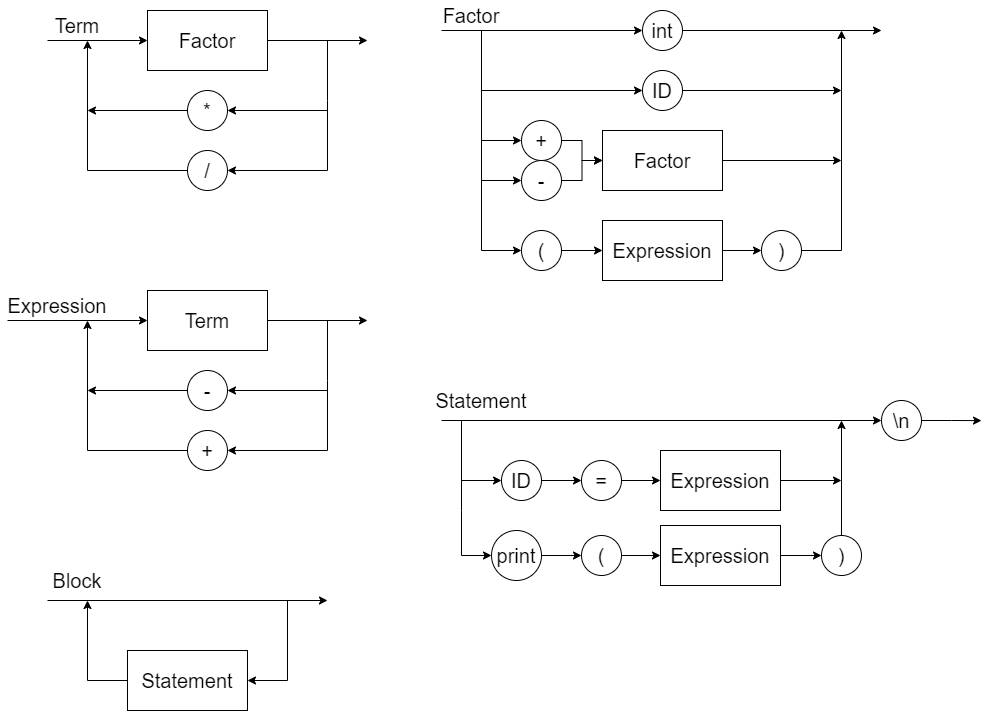

The diagram above was exported from draw.io. Its source (the exported page's mxGraphModel, read from the mxfile embedded in the PNG):
<mxGraphModel dx="1050" dy="619" grid="1" gridSize="10" guides="1" tooltips="1" connect="1" arrows="1" fold="1" page="1" pageScale="1" pageWidth="827" pageHeight="1169" math="0" shadow="0">
  <root>
    <mxCell id="0" />
    <mxCell id="1" parent="0" />
    <mxCell id="wZ4uVhTdER7KhhpailcE-1" value="int" style="ellipse;whiteSpace=wrap;html=1;fontSize=20;" parent="1" vertex="1">
      <mxGeometry x="655" y="80" width="40" height="40" as="geometry" />
    </mxCell>
    <mxCell id="wZ4uVhTdER7KhhpailcE-2" value="ID" style="ellipse;whiteSpace=wrap;html=1;fontSize=20;" parent="1" vertex="1">
      <mxGeometry x="655" y="140" width="40" height="40" as="geometry" />
    </mxCell>
    <mxCell id="wZ4uVhTdER7KhhpailcE-3" value="&lt;font style=&quot;font-size: 20px;&quot;&gt;Factor&lt;/font&gt;" style="rounded=0;whiteSpace=wrap;html=1;" parent="1" vertex="1">
      <mxGeometry x="615" y="200" width="120" height="60" as="geometry" />
    </mxCell>
    <mxCell id="wZ4uVhTdER7KhhpailcE-14" style="edgeStyle=orthogonalEdgeStyle;rounded=0;orthogonalLoop=1;jettySize=auto;html=1;exitX=1;exitY=0.5;exitDx=0;exitDy=0;" parent="1" source="wZ4uVhTdER7KhhpailcE-4" target="wZ4uVhTdER7KhhpailcE-3" edge="1">
      <mxGeometry relative="1" as="geometry" />
    </mxCell>
    <mxCell id="wZ4uVhTdER7KhhpailcE-4" value="-" style="ellipse;whiteSpace=wrap;html=1;fontSize=20;" parent="1" vertex="1">
      <mxGeometry x="534" y="230" width="40" height="40" as="geometry" />
    </mxCell>
    <mxCell id="wZ4uVhTdER7KhhpailcE-12" style="edgeStyle=orthogonalEdgeStyle;rounded=0;orthogonalLoop=1;jettySize=auto;html=1;exitX=1;exitY=0.5;exitDx=0;exitDy=0;entryX=0;entryY=0.5;entryDx=0;entryDy=0;" parent="1" source="wZ4uVhTdER7KhhpailcE-5" target="wZ4uVhTdER7KhhpailcE-3" edge="1">
      <mxGeometry relative="1" as="geometry" />
    </mxCell>
    <mxCell id="wZ4uVhTdER7KhhpailcE-5" value="+" style="ellipse;whiteSpace=wrap;html=1;fontSize=20;" parent="1" vertex="1">
      <mxGeometry x="534" y="190" width="40" height="40" as="geometry" />
    </mxCell>
    <mxCell id="wZ4uVhTdER7KhhpailcE-16" style="edgeStyle=orthogonalEdgeStyle;rounded=0;orthogonalLoop=1;jettySize=auto;html=1;exitX=1;exitY=0.5;exitDx=0;exitDy=0;entryX=0;entryY=0.5;entryDx=0;entryDy=0;" parent="1" source="wZ4uVhTdER7KhhpailcE-7" target="wZ4uVhTdER7KhhpailcE-8" edge="1">
      <mxGeometry relative="1" as="geometry" />
    </mxCell>
    <mxCell id="wZ4uVhTdER7KhhpailcE-7" value="&lt;font style=&quot;font-size: 20px;&quot;&gt;Expression&lt;/font&gt;" style="rounded=0;whiteSpace=wrap;html=1;" parent="1" vertex="1">
      <mxGeometry x="615" y="290" width="120" height="60" as="geometry" />
    </mxCell>
    <mxCell id="wZ4uVhTdER7KhhpailcE-8" value=")" style="ellipse;whiteSpace=wrap;html=1;fontSize=20;" parent="1" vertex="1">
      <mxGeometry x="774" y="300" width="40" height="40" as="geometry" />
    </mxCell>
    <mxCell id="wZ4uVhTdER7KhhpailcE-15" style="edgeStyle=orthogonalEdgeStyle;rounded=0;orthogonalLoop=1;jettySize=auto;html=1;exitX=1;exitY=0.5;exitDx=0;exitDy=0;" parent="1" source="wZ4uVhTdER7KhhpailcE-9" target="wZ4uVhTdER7KhhpailcE-7" edge="1">
      <mxGeometry relative="1" as="geometry" />
    </mxCell>
    <mxCell id="wZ4uVhTdER7KhhpailcE-9" value="(" style="ellipse;whiteSpace=wrap;html=1;fontSize=20;" parent="1" vertex="1">
      <mxGeometry x="534" y="300" width="40" height="40" as="geometry" />
    </mxCell>
    <mxCell id="wZ4uVhTdER7KhhpailcE-17" value="" style="endArrow=classic;html=1;rounded=0;entryX=0;entryY=0.5;entryDx=0;entryDy=0;" parent="1" target="wZ4uVhTdER7KhhpailcE-1" edge="1">
      <mxGeometry width="50" height="50" relative="1" as="geometry">
        <mxPoint x="454" y="100" as="sourcePoint" />
        <mxPoint x="454" y="100" as="targetPoint" />
      </mxGeometry>
    </mxCell>
    <mxCell id="wZ4uVhTdER7KhhpailcE-18" value="" style="endArrow=classic;html=1;rounded=0;entryX=0;entryY=0.5;entryDx=0;entryDy=0;" parent="1" target="wZ4uVhTdER7KhhpailcE-9" edge="1">
      <mxGeometry width="50" height="50" relative="1" as="geometry">
        <mxPoint x="494" y="100" as="sourcePoint" />
        <mxPoint x="414" y="320" as="targetPoint" />
        <Array as="points">
          <mxPoint x="494" y="320" />
        </Array>
      </mxGeometry>
    </mxCell>
    <mxCell id="wZ4uVhTdER7KhhpailcE-19" value="" style="endArrow=classic;html=1;rounded=0;entryX=0;entryY=0.5;entryDx=0;entryDy=0;" parent="1" target="wZ4uVhTdER7KhhpailcE-4" edge="1">
      <mxGeometry width="50" height="50" relative="1" as="geometry">
        <mxPoint x="494" y="250" as="sourcePoint" />
        <mxPoint x="504" y="210" as="targetPoint" />
      </mxGeometry>
    </mxCell>
    <mxCell id="wZ4uVhTdER7KhhpailcE-20" value="" style="endArrow=classic;html=1;rounded=0;entryX=0;entryY=0.5;entryDx=0;entryDy=0;" parent="1" target="wZ4uVhTdER7KhhpailcE-5" edge="1">
      <mxGeometry width="50" height="50" relative="1" as="geometry">
        <mxPoint x="494" y="210" as="sourcePoint" />
        <mxPoint x="574" y="150" as="targetPoint" />
      </mxGeometry>
    </mxCell>
    <mxCell id="wZ4uVhTdER7KhhpailcE-22" value="" style="endArrow=classic;html=1;rounded=0;entryX=0;entryY=0.5;entryDx=0;entryDy=0;" parent="1" target="wZ4uVhTdER7KhhpailcE-2" edge="1">
      <mxGeometry width="50" height="50" relative="1" as="geometry">
        <mxPoint x="494" y="160" as="sourcePoint" />
        <mxPoint x="824" y="120" as="targetPoint" />
      </mxGeometry>
    </mxCell>
    <mxCell id="wZ4uVhTdER7KhhpailcE-23" value="" style="endArrow=classic;html=1;rounded=0;exitX=1;exitY=0.5;exitDx=0;exitDy=0;" parent="1" source="wZ4uVhTdER7KhhpailcE-1" edge="1">
      <mxGeometry width="50" height="50" relative="1" as="geometry">
        <mxPoint x="774" y="170" as="sourcePoint" />
        <mxPoint x="894" y="100" as="targetPoint" />
      </mxGeometry>
    </mxCell>
    <mxCell id="wZ4uVhTdER7KhhpailcE-24" value="" style="endArrow=classic;html=1;rounded=0;exitX=1;exitY=0.5;exitDx=0;exitDy=0;" parent="1" source="wZ4uVhTdER7KhhpailcE-8" edge="1">
      <mxGeometry width="50" height="50" relative="1" as="geometry">
        <mxPoint x="854" y="320" as="sourcePoint" />
        <mxPoint x="854" y="100" as="targetPoint" />
        <Array as="points">
          <mxPoint x="854" y="320" />
        </Array>
      </mxGeometry>
    </mxCell>
    <mxCell id="wZ4uVhTdER7KhhpailcE-25" value="" style="endArrow=classic;html=1;rounded=0;exitX=1;exitY=0.5;exitDx=0;exitDy=0;" parent="1" source="wZ4uVhTdER7KhhpailcE-3" edge="1">
      <mxGeometry width="50" height="50" relative="1" as="geometry">
        <mxPoint x="774" y="170" as="sourcePoint" />
        <mxPoint x="854" y="230" as="targetPoint" />
      </mxGeometry>
    </mxCell>
    <mxCell id="wZ4uVhTdER7KhhpailcE-26" value="" style="endArrow=classic;html=1;rounded=0;exitX=1;exitY=0.5;exitDx=0;exitDy=0;" parent="1" source="wZ4uVhTdER7KhhpailcE-2" edge="1">
      <mxGeometry width="50" height="50" relative="1" as="geometry">
        <mxPoint x="804" y="190" as="sourcePoint" />
        <mxPoint x="854" y="160" as="targetPoint" />
      </mxGeometry>
    </mxCell>
    <mxCell id="wZ4uVhTdER7KhhpailcE-27" value="Factor" style="text;html=1;strokeColor=none;fillColor=none;align=center;verticalAlign=middle;whiteSpace=wrap;rounded=0;fontSize=20;" parent="1" vertex="1">
      <mxGeometry x="454" y="70" width="60" height="30" as="geometry" />
    </mxCell>
    <mxCell id="wZ4uVhTdER7KhhpailcE-57" value="Term" style="text;html=1;strokeColor=none;fillColor=none;align=center;verticalAlign=middle;whiteSpace=wrap;rounded=0;fontSize=20;" parent="1" vertex="1">
      <mxGeometry x="60" y="80" width="60" height="30" as="geometry" />
    </mxCell>
    <mxCell id="wZ4uVhTdER7KhhpailcE-58" value="&lt;font style=&quot;font-size: 20px;&quot;&gt;Factor&lt;/font&gt;" style="rounded=0;whiteSpace=wrap;html=1;" parent="1" vertex="1">
      <mxGeometry x="160" y="80" width="120" height="60" as="geometry" />
    </mxCell>
    <mxCell id="wZ4uVhTdER7KhhpailcE-59" value="" style="endArrow=classic;html=1;rounded=0;entryX=0;entryY=0.5;entryDx=0;entryDy=0;" parent="1" target="wZ4uVhTdER7KhhpailcE-58" edge="1">
      <mxGeometry width="50" height="50" relative="1" as="geometry">
        <mxPoint x="60" y="110" as="sourcePoint" />
        <mxPoint x="540" y="160" as="targetPoint" />
      </mxGeometry>
    </mxCell>
    <mxCell id="wZ4uVhTdER7KhhpailcE-60" value="" style="endArrow=classic;html=1;rounded=0;exitX=1;exitY=0.5;exitDx=0;exitDy=0;" parent="1" source="wZ4uVhTdER7KhhpailcE-58" edge="1">
      <mxGeometry width="50" height="50" relative="1" as="geometry">
        <mxPoint x="490" y="210" as="sourcePoint" />
        <mxPoint x="380" y="110" as="targetPoint" />
      </mxGeometry>
    </mxCell>
    <mxCell id="wZ4uVhTdER7KhhpailcE-61" value="/" style="ellipse;whiteSpace=wrap;html=1;fontSize=20;" parent="1" vertex="1">
      <mxGeometry x="200" y="220" width="40" height="40" as="geometry" />
    </mxCell>
    <mxCell id="wZ4uVhTdER7KhhpailcE-62" value="*" style="ellipse;whiteSpace=wrap;html=1;fontSize=20;" parent="1" vertex="1">
      <mxGeometry x="200" y="160" width="40" height="40" as="geometry" />
    </mxCell>
    <mxCell id="wZ4uVhTdER7KhhpailcE-63" value="" style="endArrow=classic;html=1;rounded=0;entryX=1;entryY=0.5;entryDx=0;entryDy=0;" parent="1" target="wZ4uVhTdER7KhhpailcE-61" edge="1">
      <mxGeometry width="50" height="50" relative="1" as="geometry">
        <mxPoint x="340" y="110" as="sourcePoint" />
        <mxPoint x="390" y="210" as="targetPoint" />
        <Array as="points">
          <mxPoint x="340" y="170" />
          <mxPoint x="340" y="240" />
        </Array>
      </mxGeometry>
    </mxCell>
    <mxCell id="wZ4uVhTdER7KhhpailcE-64" value="" style="endArrow=classic;html=1;rounded=0;entryX=1;entryY=0.5;entryDx=0;entryDy=0;" parent="1" target="wZ4uVhTdER7KhhpailcE-62" edge="1">
      <mxGeometry width="50" height="50" relative="1" as="geometry">
        <mxPoint x="340" y="180" as="sourcePoint" />
        <mxPoint x="270" y="250" as="targetPoint" />
        <Array as="points" />
      </mxGeometry>
    </mxCell>
    <mxCell id="wZ4uVhTdER7KhhpailcE-65" value="" style="endArrow=classic;html=1;rounded=0;exitX=0;exitY=0.5;exitDx=0;exitDy=0;" parent="1" source="wZ4uVhTdER7KhhpailcE-61" edge="1">
      <mxGeometry width="50" height="50" relative="1" as="geometry">
        <mxPoint x="390" y="120" as="sourcePoint" />
        <mxPoint x="100" y="110" as="targetPoint" />
        <Array as="points">
          <mxPoint x="100" y="240" />
        </Array>
      </mxGeometry>
    </mxCell>
    <mxCell id="wZ4uVhTdER7KhhpailcE-66" value="" style="endArrow=classic;html=1;rounded=0;exitX=0;exitY=0.5;exitDx=0;exitDy=0;" parent="1" source="wZ4uVhTdER7KhhpailcE-62" edge="1">
      <mxGeometry width="50" height="50" relative="1" as="geometry">
        <mxPoint x="350" y="190" as="sourcePoint" />
        <mxPoint x="100" y="180" as="targetPoint" />
        <Array as="points" />
      </mxGeometry>
    </mxCell>
    <mxCell id="wZ4uVhTdER7KhhpailcE-67" value="Expression" style="text;html=1;strokeColor=none;fillColor=none;align=center;verticalAlign=middle;whiteSpace=wrap;rounded=0;fontSize=20;" parent="1" vertex="1">
      <mxGeometry x="40" y="360" width="60" height="30" as="geometry" />
    </mxCell>
    <mxCell id="wZ4uVhTdER7KhhpailcE-68" value="&lt;font style=&quot;font-size: 20px;&quot;&gt;Term&lt;/font&gt;" style="rounded=0;whiteSpace=wrap;html=1;" parent="1" vertex="1">
      <mxGeometry x="160" y="360" width="120" height="60" as="geometry" />
    </mxCell>
    <mxCell id="wZ4uVhTdER7KhhpailcE-69" value="" style="endArrow=classic;html=1;rounded=0;entryX=0;entryY=0.5;entryDx=0;entryDy=0;" parent="1" target="wZ4uVhTdER7KhhpailcE-68" edge="1">
      <mxGeometry width="50" height="50" relative="1" as="geometry">
        <mxPoint x="20" y="390" as="sourcePoint" />
        <mxPoint x="540" y="440" as="targetPoint" />
      </mxGeometry>
    </mxCell>
    <mxCell id="wZ4uVhTdER7KhhpailcE-70" value="" style="endArrow=classic;html=1;rounded=0;exitX=1;exitY=0.5;exitDx=0;exitDy=0;" parent="1" source="wZ4uVhTdER7KhhpailcE-68" edge="1">
      <mxGeometry width="50" height="50" relative="1" as="geometry">
        <mxPoint x="490" y="490" as="sourcePoint" />
        <mxPoint x="380" y="390" as="targetPoint" />
      </mxGeometry>
    </mxCell>
    <mxCell id="wZ4uVhTdER7KhhpailcE-71" value="+" style="ellipse;whiteSpace=wrap;html=1;fontSize=20;" parent="1" vertex="1">
      <mxGeometry x="200" y="500" width="40" height="40" as="geometry" />
    </mxCell>
    <mxCell id="wZ4uVhTdER7KhhpailcE-72" value="-" style="ellipse;whiteSpace=wrap;html=1;fontSize=20;" parent="1" vertex="1">
      <mxGeometry x="200" y="440" width="40" height="40" as="geometry" />
    </mxCell>
    <mxCell id="wZ4uVhTdER7KhhpailcE-73" value="" style="endArrow=classic;html=1;rounded=0;entryX=1;entryY=0.5;entryDx=0;entryDy=0;" parent="1" target="wZ4uVhTdER7KhhpailcE-71" edge="1">
      <mxGeometry width="50" height="50" relative="1" as="geometry">
        <mxPoint x="340" y="390" as="sourcePoint" />
        <mxPoint x="390" y="490" as="targetPoint" />
        <Array as="points">
          <mxPoint x="340" y="450" />
          <mxPoint x="340" y="520" />
        </Array>
      </mxGeometry>
    </mxCell>
    <mxCell id="wZ4uVhTdER7KhhpailcE-74" value="" style="endArrow=classic;html=1;rounded=0;entryX=1;entryY=0.5;entryDx=0;entryDy=0;" parent="1" target="wZ4uVhTdER7KhhpailcE-72" edge="1">
      <mxGeometry width="50" height="50" relative="1" as="geometry">
        <mxPoint x="340" y="460" as="sourcePoint" />
        <mxPoint x="270" y="530" as="targetPoint" />
        <Array as="points" />
      </mxGeometry>
    </mxCell>
    <mxCell id="wZ4uVhTdER7KhhpailcE-75" value="" style="endArrow=classic;html=1;rounded=0;exitX=0;exitY=0.5;exitDx=0;exitDy=0;" parent="1" source="wZ4uVhTdER7KhhpailcE-71" edge="1">
      <mxGeometry width="50" height="50" relative="1" as="geometry">
        <mxPoint x="390" y="400" as="sourcePoint" />
        <mxPoint x="100" y="390" as="targetPoint" />
        <Array as="points">
          <mxPoint x="100" y="520" />
        </Array>
      </mxGeometry>
    </mxCell>
    <mxCell id="wZ4uVhTdER7KhhpailcE-76" value="" style="endArrow=classic;html=1;rounded=0;exitX=0;exitY=0.5;exitDx=0;exitDy=0;" parent="1" source="wZ4uVhTdER7KhhpailcE-72" edge="1">
      <mxGeometry width="50" height="50" relative="1" as="geometry">
        <mxPoint x="350" y="470" as="sourcePoint" />
        <mxPoint x="100" y="460" as="targetPoint" />
        <Array as="points" />
      </mxGeometry>
    </mxCell>
    <mxCell id="wZ4uVhTdER7KhhpailcE-77" value="Statement" style="text;html=1;strokeColor=none;fillColor=none;align=center;verticalAlign=middle;whiteSpace=wrap;rounded=0;fontSize=20;" parent="1" vertex="1">
      <mxGeometry x="464" y="455" width="60" height="30" as="geometry" />
    </mxCell>
    <mxCell id="wZ4uVhTdER7KhhpailcE-79" value="" style="endArrow=classic;html=1;rounded=0;" parent="1" edge="1">
      <mxGeometry width="50" height="50" relative="1" as="geometry">
        <mxPoint x="454" y="490" as="sourcePoint" />
        <mxPoint x="894" y="490" as="targetPoint" />
      </mxGeometry>
    </mxCell>
    <mxCell id="wZ4uVhTdER7KhhpailcE-98" style="edgeStyle=orthogonalEdgeStyle;rounded=0;orthogonalLoop=1;jettySize=auto;html=1;exitX=1;exitY=0.5;exitDx=0;exitDy=0;entryX=0;entryY=0.5;entryDx=0;entryDy=0;" parent="1" source="wZ4uVhTdER7KhhpailcE-81" target="wZ4uVhTdER7KhhpailcE-97" edge="1">
      <mxGeometry relative="1" as="geometry" />
    </mxCell>
    <mxCell id="wZ4uVhTdER7KhhpailcE-81" value="(" style="ellipse;whiteSpace=wrap;html=1;fontSize=20;" parent="1" vertex="1">
      <mxGeometry x="594" y="605" width="40" height="40" as="geometry" />
    </mxCell>
    <mxCell id="wZ4uVhTdER7KhhpailcE-93" style="edgeStyle=orthogonalEdgeStyle;rounded=0;orthogonalLoop=1;jettySize=auto;html=1;exitX=1;exitY=0.5;exitDx=0;exitDy=0;entryX=0;entryY=0.5;entryDx=0;entryDy=0;" parent="1" source="wZ4uVhTdER7KhhpailcE-87" target="wZ4uVhTdER7KhhpailcE-89" edge="1">
      <mxGeometry relative="1" as="geometry" />
    </mxCell>
    <mxCell id="wZ4uVhTdER7KhhpailcE-87" value="ID" style="ellipse;whiteSpace=wrap;html=1;fontSize=20;" parent="1" vertex="1">
      <mxGeometry x="514" y="530" width="40" height="40" as="geometry" />
    </mxCell>
    <mxCell id="wZ4uVhTdER7KhhpailcE-100" style="edgeStyle=orthogonalEdgeStyle;rounded=0;orthogonalLoop=1;jettySize=auto;html=1;" parent="1" source="wZ4uVhTdER7KhhpailcE-88" edge="1">
      <mxGeometry relative="1" as="geometry">
        <mxPoint x="854" y="490" as="targetPoint" />
      </mxGeometry>
    </mxCell>
    <mxCell id="wZ4uVhTdER7KhhpailcE-88" value=")" style="ellipse;whiteSpace=wrap;html=1;fontSize=20;" parent="1" vertex="1">
      <mxGeometry x="834" y="605" width="40" height="40" as="geometry" />
    </mxCell>
    <mxCell id="wZ4uVhTdER7KhhpailcE-95" style="edgeStyle=orthogonalEdgeStyle;rounded=0;orthogonalLoop=1;jettySize=auto;html=1;entryX=0;entryY=0.5;entryDx=0;entryDy=0;" parent="1" source="wZ4uVhTdER7KhhpailcE-89" target="wZ4uVhTdER7KhhpailcE-94" edge="1">
      <mxGeometry relative="1" as="geometry" />
    </mxCell>
    <mxCell id="wZ4uVhTdER7KhhpailcE-89" value="=" style="ellipse;whiteSpace=wrap;html=1;fontSize=20;" parent="1" vertex="1">
      <mxGeometry x="594" y="530" width="40" height="40" as="geometry" />
    </mxCell>
    <mxCell id="wZ4uVhTdER7KhhpailcE-91" style="edgeStyle=orthogonalEdgeStyle;rounded=0;orthogonalLoop=1;jettySize=auto;html=1;exitX=1;exitY=0.5;exitDx=0;exitDy=0;" parent="1" source="wZ4uVhTdER7KhhpailcE-90" edge="1">
      <mxGeometry relative="1" as="geometry">
        <mxPoint x="994" y="490.1052631578948" as="targetPoint" />
      </mxGeometry>
    </mxCell>
    <mxCell id="wZ4uVhTdER7KhhpailcE-90" value="\n" style="ellipse;whiteSpace=wrap;html=1;fontSize=20;" parent="1" vertex="1">
      <mxGeometry x="894" y="470" width="40" height="40" as="geometry" />
    </mxCell>
    <mxCell id="wZ4uVhTdER7KhhpailcE-96" style="edgeStyle=orthogonalEdgeStyle;rounded=0;orthogonalLoop=1;jettySize=auto;html=1;exitX=1;exitY=0.5;exitDx=0;exitDy=0;" parent="1" source="wZ4uVhTdER7KhhpailcE-92" target="wZ4uVhTdER7KhhpailcE-81" edge="1">
      <mxGeometry relative="1" as="geometry" />
    </mxCell>
    <mxCell id="wZ4uVhTdER7KhhpailcE-92" value="print" style="ellipse;whiteSpace=wrap;html=1;fontSize=20;" parent="1" vertex="1">
      <mxGeometry x="504" y="600" width="50" height="50" as="geometry" />
    </mxCell>
    <mxCell id="wZ4uVhTdER7KhhpailcE-101" style="edgeStyle=orthogonalEdgeStyle;rounded=0;orthogonalLoop=1;jettySize=auto;html=1;" parent="1" source="wZ4uVhTdER7KhhpailcE-94" edge="1">
      <mxGeometry relative="1" as="geometry">
        <mxPoint x="854" y="550" as="targetPoint" />
      </mxGeometry>
    </mxCell>
    <mxCell id="wZ4uVhTdER7KhhpailcE-94" value="&lt;font style=&quot;font-size: 20px;&quot;&gt;Expression&lt;/font&gt;" style="rounded=0;whiteSpace=wrap;html=1;" parent="1" vertex="1">
      <mxGeometry x="673" y="520" width="120" height="60" as="geometry" />
    </mxCell>
    <mxCell id="wZ4uVhTdER7KhhpailcE-99" style="edgeStyle=orthogonalEdgeStyle;rounded=0;orthogonalLoop=1;jettySize=auto;html=1;entryX=0;entryY=0.5;entryDx=0;entryDy=0;" parent="1" source="wZ4uVhTdER7KhhpailcE-97" target="wZ4uVhTdER7KhhpailcE-88" edge="1">
      <mxGeometry relative="1" as="geometry" />
    </mxCell>
    <mxCell id="wZ4uVhTdER7KhhpailcE-97" value="&lt;font style=&quot;font-size: 20px;&quot;&gt;Expression&lt;/font&gt;" style="rounded=0;whiteSpace=wrap;html=1;" parent="1" vertex="1">
      <mxGeometry x="673" y="595" width="120" height="60" as="geometry" />
    </mxCell>
    <mxCell id="wZ4uVhTdER7KhhpailcE-102" value="" style="endArrow=classic;html=1;rounded=0;entryX=0;entryY=0.5;entryDx=0;entryDy=0;" parent="1" target="wZ4uVhTdER7KhhpailcE-92" edge="1">
      <mxGeometry width="50" height="50" relative="1" as="geometry">
        <mxPoint x="474" y="490" as="sourcePoint" />
        <mxPoint x="504" y="530" as="targetPoint" />
        <Array as="points">
          <mxPoint x="474" y="580" />
          <mxPoint x="474" y="625" />
        </Array>
      </mxGeometry>
    </mxCell>
    <mxCell id="wZ4uVhTdER7KhhpailcE-103" value="" style="endArrow=classic;html=1;rounded=0;entryX=0;entryY=0.5;entryDx=0;entryDy=0;" parent="1" target="wZ4uVhTdER7KhhpailcE-87" edge="1">
      <mxGeometry width="50" height="50" relative="1" as="geometry">
        <mxPoint x="474" y="550" as="sourcePoint" />
        <mxPoint x="554" y="510" as="targetPoint" />
      </mxGeometry>
    </mxCell>
    <mxCell id="wZ4uVhTdER7KhhpailcE-104" value="Block" style="text;html=1;strokeColor=none;fillColor=none;align=center;verticalAlign=middle;whiteSpace=wrap;rounded=0;fontSize=20;" parent="1" vertex="1">
      <mxGeometry x="60" y="635" width="60" height="30" as="geometry" />
    </mxCell>
    <mxCell id="wZ4uVhTdER7KhhpailcE-106" value="" style="endArrow=classic;html=1;rounded=0;" parent="1" edge="1">
      <mxGeometry width="50" height="50" relative="1" as="geometry">
        <mxPoint x="60" y="670" as="sourcePoint" />
        <mxPoint x="340" y="670" as="targetPoint" />
      </mxGeometry>
    </mxCell>
    <mxCell id="wZ4uVhTdER7KhhpailcE-112" value="" style="endArrow=classic;html=1;rounded=0;" parent="1" edge="1">
      <mxGeometry width="50" height="50" relative="1" as="geometry">
        <mxPoint x="140" y="750" as="sourcePoint" />
        <mxPoint x="100" y="670" as="targetPoint" />
        <Array as="points">
          <mxPoint x="100" y="750" />
        </Array>
      </mxGeometry>
    </mxCell>
    <mxCell id="wZ4uVhTdER7KhhpailcE-115" value="&lt;span style=&quot;font-size: 20px;&quot;&gt;Statement&lt;/span&gt;" style="rounded=0;whiteSpace=wrap;html=1;" parent="1" vertex="1">
      <mxGeometry x="140" y="720" width="120" height="60" as="geometry" />
    </mxCell>
    <mxCell id="wZ4uVhTdER7KhhpailcE-116" value="" style="endArrow=classic;html=1;rounded=0;entryX=1;entryY=0.5;entryDx=0;entryDy=0;" parent="1" target="wZ4uVhTdER7KhhpailcE-115" edge="1">
      <mxGeometry width="50" height="50" relative="1" as="geometry">
        <mxPoint x="300" y="670" as="sourcePoint" />
        <mxPoint x="360" y="770" as="targetPoint" />
        <Array as="points">
          <mxPoint x="300" y="750" />
        </Array>
      </mxGeometry>
    </mxCell>
  </root>
</mxGraphModel>